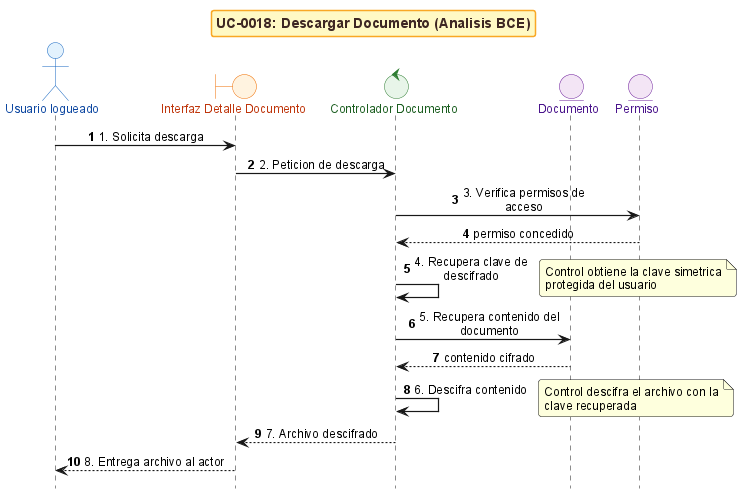

The diagram above was rendered by PlantUML. Its source (embedded in the PNG):
@startuml
!include _sequence-bce-style.puml

title UC-0018: Descargar Documento (Analisis BCE)

actor "Usuario logueado" as Actor
boundary "Interfaz Detalle Documento" as BV
control "Controlador Documento" as CD
entity "Documento" as ED
entity "Permiso" as PA

Actor -> BV : 1. Solicita descarga
BV -> CD : 2. Peticion de descarga

CD -> PA : 3. Verifica permisos de acceso
PA --> CD : permiso concedido

CD -> CD : 4. Recupera clave de descifrado
note right : Control obtiene la clave simetrica protegida del usuario
CD -> ED : 5. Recupera contenido del documento
ED --> CD : contenido cifrado

CD -> CD : 6. Descifra contenido
note right : Control descifra el archivo con la clave recuperada

CD --> BV : 7. Archivo descifrado
BV --> Actor : 8. Entrega archivo al actor

@enduml